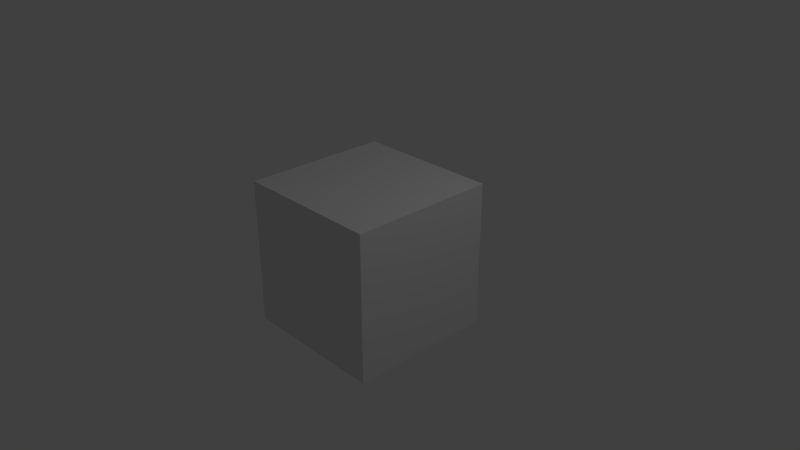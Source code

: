 # Source: ObjectGravity.blend  (saved by Blender 2.78.5; exported with 4.5.12 LTS)
import bpy
from mathutils import Matrix  # noqa: F401  (used for matrix-valued properties, if any)

bpy.ops.wm.read_factory_settings(use_empty=True)
scene = bpy.context.scene
scene.name = 'Scene'

# ---- collections
col_collection_1 = bpy.data.collections.new('Collection 1'); scene.collection.children.link(col_collection_1)

# ---- materials (node trees are filled in below, after node groups)
mat_material = bpy.data.materials.new('Material')
mat_material.alpha_threshold = 0.0
mat_material.use_transparent_shadow = False
mat_material.roughness = 0.5
mat_material.line_color = (0.0, 0.0, 0.0, 1.0)

# ---- material node trees

# ---- world
world_world = bpy.data.worlds.new('World'); scene.world = world_world
world_world.color = (0.05088, 0.05088, 0.05088)
world_world.use_sun_shadow = False
world_world.sun_shadow_jitter_overblur = 0.0
world_world.cycles.sampling_method = 'MANUAL'

# ---- cameras
cam_camera = bpy.data.cameras.new('Camera')
cam_camera.clip_end = 100.0
cam_camera.lens = 35.0
cam_camera.sensor_width = 32.0
cam_camera.sensor_height = 18.0
cam_camera.ortho_scale = 7.314
cam_camera.dof.focus_distance = 0.0
cam_camera.dof.aperture_fstop = 128.0

# ---- lights
light_lamp = bpy.data.lights.new('Lamp', 'POINT')
light_lamp.transmission_factor = 0.0
light_lamp.cutoff_distance = 30.0
light_lamp.energy = 100.0
light_lamp.shadow_buffer_clip_start = 1.001
light_lamp.shadow_soft_size = 0.1
light_lamp.shadow_maximum_resolution = 0.006
light_lamp.use_absolute_resolution = True

# ---- meshes
me_cube_001 = bpy.data.meshes.new('Cube.001')
me_cube_001.from_pydata([(-1.0, -1.0, -1.0), (-1.0, -1.0, 1.0), (-1.0, 1.0, -1.0), (-1.0, 1.0, 1.0), (1.0, -1.0, -1.0), (1.0, -1.0, 1.0), (1.0, 1.0, -1.0), (1.0, 1.0, 1.0)], [], [(0, 1, 3, 2), (2, 3, 7, 6), (6, 7, 5, 4), (4, 5, 1, 0), (2, 6, 4, 0), (7, 3, 1, 5)])
me_cube_001.use_remesh_preserve_volume = False
me_cube_001.use_remesh_preserve_attributes = False
me_cube_001.use_mirror_vertex_groups = False
me_cube_001.update()
me_cube = bpy.data.meshes.new('Cube')
me_cube.from_pydata([(1.0, 1.0, -1.0), (1.0, -1.0, -1.0), (-1.0, -1.0, -1.0), (-1.0, 1.0, -1.0), (1.0, 1.0, 1.0), (1.0, -1.0, 1.0), (-1.0, -1.0, 1.0), (-1.0, 1.0, 1.0)], [], [(0, 1, 2, 3), (4, 7, 6, 5), (0, 4, 5, 1), (1, 5, 6, 2), (2, 6, 7, 3), (4, 0, 3, 7)])
me_cube.materials.append(mat_material)
me_cube.use_remesh_preserve_volume = False
me_cube.use_remesh_preserve_attributes = False
me_cube.use_mirror_vertex_groups = False
me_cube.update()

# ---- objects
ob_cube_001 = bpy.data.objects.new('Cube.001', me_cube_001)
ob_cube = bpy.data.objects.new('Cube', me_cube)
ob_lamp = bpy.data.objects.new('Lamp', light_lamp)
ob_camera = bpy.data.objects.new('Camera', cam_camera)

# ---- transforms, parenting, visibility, modifiers, constraints
ob_cube_001.location = (0.0, 1.0, 7.0)
ob_cube_001.lineart.crease_threshold = 0.0
ob_cube.location = (0.0, 0.0, 0.0)
ob_cube.lock_rotations_4d = False
ob_cube.empty_display_type = 'ARROWS'
ob_cube.lineart.crease_threshold = 0.0
ob_lamp.location = (4.076, 1.005, 5.904)
ob_lamp.rotation_euler = (0.6503, 0.05522, 1.866)
ob_lamp.lock_rotations_4d = False
ob_lamp.empty_display_type = 'ARROWS'
ob_lamp.color = (0.0, 0.0, 0.0, 0.0)
ob_lamp.lineart.crease_threshold = 0.0
ob_camera.location = (7.481, -6.508, 5.344)
ob_camera.rotation_euler = (1.109, 0.0, 0.8149)
ob_camera.lock_rotations_4d = False
ob_camera.empty_display_type = 'ARROWS'
ob_camera.color = (0.0, 0.0, 0.0, 0.0)
ob_camera.display_type = 'WIRE'
ob_camera.lineart.crease_threshold = 0.0

# ---- collection membership
col_collection_1.objects.link(ob_cube_001)
col_collection_1.objects.link(ob_cube)
col_collection_1.objects.link(ob_lamp)
col_collection_1.objects.link(ob_camera)

# ---- scene / render settings (as saved in the file)
scene.camera = ob_camera
scene.frame_start = 1; scene.frame_end = 250; scene.frame_set(1)
scene.render.engine = 'BLENDER_EEVEE_NEXT'
scene.render.resolution_percentage = 50
scene.render.dither_intensity = 0.0
scene.cycles.use_denoising = False
scene.cycles.samples = 128
scene.cycles.sampling_pattern = 'TABULATED_SOBOL'
scene.cycles.use_adaptive_sampling = False
scene.cycles.use_light_tree = False
scene.cycles.blur_glossy = 0.0
scene.cycles.sample_clamp_indirect = 0.0
scene.view_settings.view_transform = 'Standard'
bpy.context.view_layer.update()
